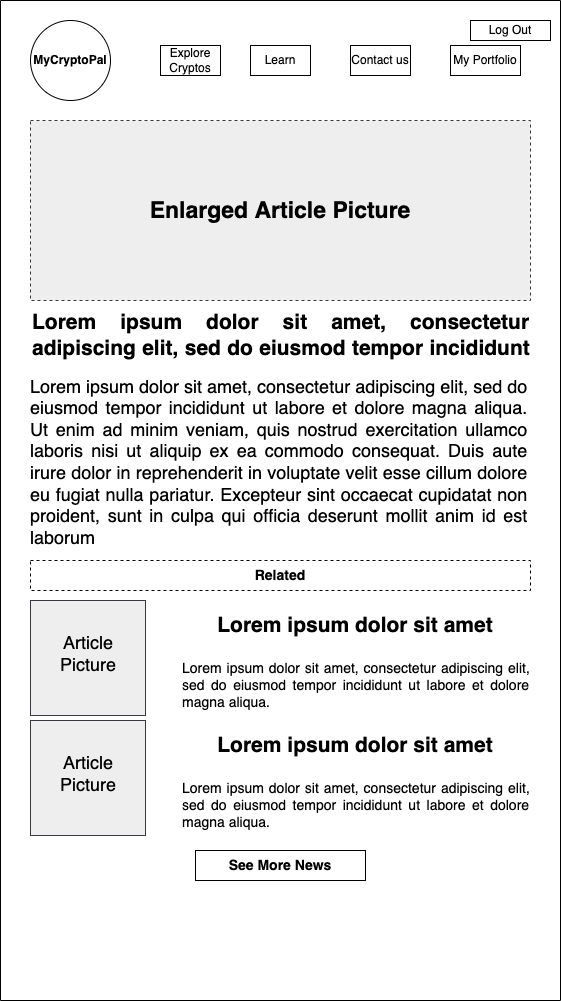

The diagram above was exported from draw.io. Its source (the exported page's mxGraphModel, read from the mxfile embedded in the PNG):
<mxGraphModel dx="1186" dy="589" grid="1" gridSize="10" guides="1" tooltips="1" connect="1" arrows="1" fold="1" page="1" pageScale="1" pageWidth="850" pageHeight="1100" math="0" shadow="0">
  <root>
    <mxCell id="0" />
    <mxCell id="1" parent="0" />
    <mxCell id="2" value="" style="rounded=0;whiteSpace=wrap;html=1;rotation=90;" vertex="1" parent="1">
      <mxGeometry x="-70" y="270" width="1000" height="560" as="geometry" />
    </mxCell>
    <mxCell id="3" value="Explore Cryptos" style="text;html=1;strokeColor=default;fillColor=none;align=center;verticalAlign=middle;whiteSpace=wrap;rounded=0;shadow=0;" vertex="1" parent="1">
      <mxGeometry x="310" y="95" width="60" height="30" as="geometry" />
    </mxCell>
    <mxCell id="4" value="Learn" style="text;html=1;strokeColor=default;fillColor=none;align=center;verticalAlign=middle;whiteSpace=wrap;rounded=0;shadow=0;" vertex="1" parent="1">
      <mxGeometry x="400" y="95" width="60" height="30" as="geometry" />
    </mxCell>
    <mxCell id="5" value="Contact us" style="text;html=1;strokeColor=default;fillColor=none;align=center;verticalAlign=middle;whiteSpace=wrap;rounded=0;shadow=0;" vertex="1" parent="1">
      <mxGeometry x="500" y="95" width="60" height="30" as="geometry" />
    </mxCell>
    <mxCell id="6" value="Log Out" style="rounded=0;whiteSpace=wrap;html=1;" vertex="1" parent="1">
      <mxGeometry x="620" y="70" width="80" height="20" as="geometry" />
    </mxCell>
    <mxCell id="7" value="My Portfolio" style="text;html=1;strokeColor=default;fillColor=none;align=center;verticalAlign=middle;whiteSpace=wrap;rounded=0;shadow=0;" vertex="1" parent="1">
      <mxGeometry x="600" y="95" width="70" height="30" as="geometry" />
    </mxCell>
    <mxCell id="8" value="MyCryptoPal" style="ellipse;whiteSpace=wrap;html=1;aspect=fixed;fontFamily=Helvetica;fontStyle=1" vertex="1" parent="1">
      <mxGeometry x="180" y="70" width="80" height="80" as="geometry" />
    </mxCell>
    <mxCell id="9" value="&lt;div style=&quot;font-size: 21px&quot; align=&quot;justify&quot;&gt;&lt;b&gt;&lt;font style=&quot;font-size: 21px&quot;&gt;Lorem ipsum dolor sit amet, &lt;/font&gt;consectetur adipiscing elit, sed do eiusmod tempor incididunt &lt;br&gt;&lt;/b&gt;&lt;/div&gt;" style="text;html=1;strokeColor=none;fillColor=none;align=left;verticalAlign=middle;whiteSpace=wrap;rounded=0;shadow=0;" vertex="1" parent="1">
      <mxGeometry x="180" y="360" width="500" height="50" as="geometry" />
    </mxCell>
    <mxCell id="10" value="&lt;font style=&quot;font-size: 23px&quot;&gt;&lt;b&gt;Enlarged Article Picture&lt;br&gt;&lt;/b&gt;&lt;/font&gt;" style="rounded=0;whiteSpace=wrap;html=1;fontSize=14;strokeColor=#36393d;dashed=1;fillColor=#eeeeee;" vertex="1" parent="1">
      <mxGeometry x="180" y="170" width="500" height="180" as="geometry" />
    </mxCell>
    <mxCell id="11" value="&lt;div align=&quot;justify&quot;&gt;&lt;br&gt;&lt;/div&gt;&lt;div style=&quot;font-size: 18px&quot; align=&quot;justify&quot;&gt;&lt;font style=&quot;font-size: 18px&quot;&gt;Lorem ipsum dolor sit amet, consectetur adipiscing elit, sed do eiusmod tempor incididunt ut labore et dolore magna aliqua. Ut enim ad minim veniam, quis nostrud exercitation ullamco laboris nisi ut aliquip ex ea commodo consequat. Duis aute irure dolor in reprehenderit in voluptate velit esse cillum dolore eu fugiat nulla pariatur. Excepteur sint occaecat cupidatat non proident, sunt in culpa qui officia deserunt mollit anim id est laborum&lt;br&gt;&lt;br&gt;&lt;/font&gt;&lt;/div&gt;" style="text;html=1;strokeColor=none;fillColor=none;align=right;verticalAlign=middle;whiteSpace=wrap;rounded=0;shadow=0;" vertex="1" parent="1">
      <mxGeometry x="180" y="420" width="500" height="190" as="geometry" />
    </mxCell>
    <mxCell id="12" value="&lt;b&gt;Related&lt;/b&gt;" style="rounded=0;whiteSpace=wrap;html=1;fontSize=14;strokeColor=default;dashed=1;" vertex="1" parent="1">
      <mxGeometry x="180" y="610" width="500" height="30" as="geometry" />
    </mxCell>
    <mxCell id="13" value="" style="whiteSpace=wrap;html=1;aspect=fixed;shadow=0;fillColor=#eeeeee;strokeColor=#36393d;" vertex="1" parent="1">
      <mxGeometry x="180" y="650" width="115" height="115" as="geometry" />
    </mxCell>
    <mxCell id="14" value="&lt;div style=&quot;font-size: 14px&quot; align=&quot;justify&quot;&gt;&lt;font style=&quot;font-size: 14px&quot;&gt;Lorem ipsum dolor sit amet, consectetur adipiscing elit, sed do eiusmod tempor incididunt ut labore et dolore magna aliqua. &lt;/font&gt;&lt;/div&gt;" style="text;html=1;strokeColor=none;fillColor=none;align=left;verticalAlign=middle;whiteSpace=wrap;rounded=0;shadow=0;" vertex="1" parent="1">
      <mxGeometry x="330" y="705" width="350" height="60" as="geometry" />
    </mxCell>
    <mxCell id="15" value="Article Picture" style="text;html=1;strokeColor=none;fillColor=none;align=center;verticalAlign=middle;whiteSpace=wrap;rounded=0;fontSize=18;" vertex="1" parent="1">
      <mxGeometry x="187.5" y="687.5" width="100" height="30" as="geometry" />
    </mxCell>
    <mxCell id="16" value="&lt;b&gt;&lt;font style=&quot;font-size: 21px&quot;&gt;Lorem ipsum dolor sit amet&lt;br&gt;&lt;/font&gt;&lt;/b&gt;" style="text;html=1;strokeColor=none;fillColor=none;align=center;verticalAlign=middle;whiteSpace=wrap;rounded=0;shadow=0;" vertex="1" parent="1">
      <mxGeometry x="330" y="650" width="350" height="50" as="geometry" />
    </mxCell>
    <mxCell id="17" value="" style="whiteSpace=wrap;html=1;aspect=fixed;shadow=0;fillColor=#eeeeee;strokeColor=#36393d;" vertex="1" parent="1">
      <mxGeometry x="180" y="770" width="115" height="115" as="geometry" />
    </mxCell>
    <mxCell id="18" value="&lt;div style=&quot;font-size: 14px&quot; align=&quot;justify&quot;&gt;&lt;font style=&quot;font-size: 14px&quot;&gt;Lorem ipsum dolor sit amet, consectetur adipiscing elit, sed do eiusmod tempor incididunt ut labore et dolore magna aliqua. &lt;/font&gt;&lt;/div&gt;" style="text;html=1;strokeColor=none;fillColor=none;align=left;verticalAlign=middle;whiteSpace=wrap;rounded=0;shadow=0;" vertex="1" parent="1">
      <mxGeometry x="330" y="825" width="350" height="60" as="geometry" />
    </mxCell>
    <mxCell id="19" value="Article Picture" style="text;html=1;strokeColor=none;fillColor=none;align=center;verticalAlign=middle;whiteSpace=wrap;rounded=0;fontSize=18;" vertex="1" parent="1">
      <mxGeometry x="187.5" y="807.5" width="100" height="30" as="geometry" />
    </mxCell>
    <mxCell id="20" value="&lt;b&gt;&lt;font style=&quot;font-size: 21px&quot;&gt;Lorem ipsum dolor sit amet&lt;br&gt;&lt;/font&gt;&lt;/b&gt;" style="text;html=1;strokeColor=none;fillColor=none;align=center;verticalAlign=middle;whiteSpace=wrap;rounded=0;shadow=0;" vertex="1" parent="1">
      <mxGeometry x="330" y="770" width="350" height="50" as="geometry" />
    </mxCell>
    <mxCell id="21" value="&lt;b&gt;See More News&lt;br&gt;&lt;/b&gt;" style="rounded=0;whiteSpace=wrap;html=1;fontSize=14;strokeColor=default;" vertex="1" parent="1">
      <mxGeometry x="345" y="900" width="170" height="30" as="geometry" />
    </mxCell>
  </root>
</mxGraphModel>